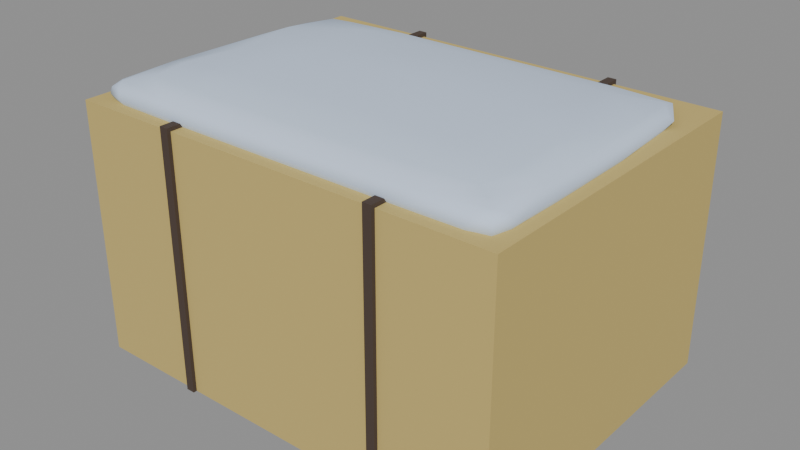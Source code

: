 # Source: hay_bale.blend  (saved by Blender 5.0.119; exported with 4.5.12 LTS)
import bpy
from mathutils import Matrix  # noqa: F401  (used for matrix-valued properties, if any)

bpy.ops.wm.read_factory_settings(use_empty=True)
scene = bpy.context.scene
scene.name = 'Scene'

# ---- materials (node trees are filled in below, after node groups)
mat_palette_vcol = bpy.data.materials.new('palette_vcol')
mat_palette_vcol.diffuse_color = (1.0, 1.0, 1.0, 1.0)
mat_palette_vcol.roughness = 0.9

# ---- material node trees
mat_palette_vcol.use_nodes = True; mat_palette_vcol.node_tree.nodes.clear()
_N = mat_palette_vcol.node_tree.nodes; _L = mat_palette_vcol.node_tree.links
n0 = _N.new('ShaderNodeBsdfPrincipled'); n0.name = 'Principled BSDF'; n0.location = (-200, 100)
n0.inputs[2].default_value = 0.9
n0.inputs[27].default_value = (0.0, 0.0, 0.0, 1.0)
n1 = _N.new('ShaderNodeOutputMaterial'); n1.name = 'Material Output'; n1.location = (200, 100)
n2 = _N.new('ShaderNodeVertexColor'); n2.name = 'Color Attribute'; n2.location = (-500, 100)
n2.layer_name = 'Col'
_L.new(n0.outputs[0], n1.inputs[0])
_L.new(n2.outputs[0], n0.inputs[0])
n1.is_active_output = True

# ---- meshes
me_prop = bpy.data.meshes.new('Prop')
me_prop.from_pydata([(-0.6, -0.45, 0.0), (0.6, -0.45, 0.0), (-0.6, 0.45, 0.0), (0.6, 0.45, 0.0), (-0.6, -0.45, 0.7), (0.6, -0.45, 0.7), (-0.6, 0.45, 0.7), (0.6, 0.45, 0.7), (-0.312, -0.46, 0.0), (-0.288, -0.46, 0.0), (-0.312, 0.46, 0.0), (-0.288, 0.46, 0.0), (-0.312, -0.46, 0.71), (-0.288, -0.46, 0.71), (-0.312, 0.46, 0.71), (-0.288, 0.46, 0.71), (0.288, -0.46, 0.0), (0.312, -0.46, 0.0), (0.288, 0.46, 0.0), (0.312, 0.46, 0.0), (0.288, -0.46, 0.71), (0.312, -0.46, 0.71), (0.288, 0.46, 0.71), (0.312, 0.46, 0.71), (-0.5533, -0.4033, 0.7314), (-0.3736, -0.406, 0.7436), (0.3736, -0.406, 0.7436), (0.5533, -0.4033, 0.7314), (-0.5545, -0.2161, 0.7445), (-0.3222, -0.2181, 0.7666), (0.3222, -0.2181, 0.7666), (0.5545, -0.2161, 0.7445), (-0.5533, 0.2656, 0.7314), (-0.3736, 0.282, 0.7436), (0.3736, 0.282, 0.7436), (0.5533, 0.2656, 0.7314), (-0.55, -0.4, 0.6971), (-0.3267, -0.41, 0.6914), (0.3267, -0.41, 0.6914), (0.55, -0.4, 0.6971), (-0.56, -0.2067, 0.6914), (0.56, -0.2067, 0.6914), (-0.55, 0.245, 0.6971), (0.55, 0.245, 0.6971), (-0.5629, -0.3639, 0.7369), (-0.5136, -0.4129, 0.7368), (-0.5085, -0.3597, 0.7505), (-0.3265, -0.3501, 0.7608), (-0.4887, -0.233, 0.7597), (-0.5583, -0.3533, 0.6924), (-0.4995, -0.4083, 0.6924), (3.26e-09, -0.4093, 0.7426), (0.3265, -0.3501, 0.7608), (-3.725e-09, -0.2095, 0.7688), (4.424e-09, -0.41, 0.6914), (0.5085, -0.3597, 0.7505), (0.5136, -0.4129, 0.7368), (0.5629, -0.3639, 0.7369), (0.4887, -0.233, 0.7597), (0.5583, -0.3533, 0.6924), (0.4995, -0.4083, 0.6924), (-0.5085, 0.05491, 0.7505), (-0.3265, 0.01972, 0.7608), (-0.5629, 0.0855, 0.7369), (-0.5136, 0.3247, 0.7368), (-0.5583, 0.04951, 0.6924), (0.3265, 0.01972, 0.7608), (-5.122e-09, 0.3025, 0.7426), (0.5085, 0.05491, 0.7505), (0.5629, 0.0855, 0.7369), (0.5136, 0.3247, 0.7368), (0.5583, 0.04951, 0.6924), (-0.5571, -0.4071, 0.7142), (-0.3316, -0.4249, 0.715), (0.3316, -0.4249, 0.715), (0.5571, -0.4071, 0.7142), (0.5751, -0.2079, 0.7149), (0.5571, 0.2888, 0.7142), (0.3316, 0.3988, 0.715), (-0.3316, 0.3988, 0.715), (-0.5571, 0.2888, 0.7142), (-0.5751, -0.2079, 0.7149), (-0.5351, -0.3849, 0.7452), (-0.4735, -0.3344, 0.7581), (-9.313e-10, -0.3537, 0.7618), (0.5351, -0.3849, 0.7452), (0.4735, -0.3344, 0.7581), (-0.4735, -0.05871, 0.7581), (-0.5351, 0.1701, 0.7452), (-3.725e-09, 0.04967, 0.7618), (0.4735, -0.05871, 0.7581), (0.5351, 0.1701, 0.7452), (-0.502, -0.4233, 0.7144), (-4.657e-10, -0.4249, 0.715), (0.502, -0.4233, 0.7144), (0.5733, -0.355, 0.7144), (0.5733, 0.05683, 0.7144), (0.502, 0.3884, 0.7144), (4.657e-10, 0.3986, 0.715), (-0.502, 0.3884, 0.7144), (-0.5733, 0.05683, 0.7144), (-0.5733, -0.355, 0.7144)], [], [(0, 2, 3, 1), (4, 5, 7, 6), (0, 1, 5, 4), (2, 6, 7, 3), (0, 4, 6, 2), (1, 3, 7, 5), (8, 10, 11, 9), (12, 13, 15, 14), (8, 9, 13, 12), (10, 14, 15, 11), (8, 12, 14, 10), (9, 11, 15, 13), (16, 18, 19, 17), (20, 21, 23, 22), (16, 17, 21, 20), (18, 22, 23, 19), (16, 20, 22, 18), (17, 19, 23, 21), (24, 45, 82, 44), (25, 46, 82, 45), (28, 44, 82, 46), (25, 47, 83, 46), (29, 48, 83, 47), (28, 46, 83, 48), (25, 51, 84, 47), (51, 26, 52, 84), (84, 52, 30, 53), (47, 84, 53, 29), (26, 56, 85, 55), (27, 57, 85, 56), (31, 55, 85, 57), (26, 55, 86, 52), (31, 58, 86, 55), (30, 52, 86, 58), (28, 48, 87, 61), (29, 62, 87, 48), (33, 61, 87, 62), (28, 61, 88, 63), (33, 64, 88, 61), (32, 63, 88, 64), (29, 53, 89, 62), (53, 30, 66, 89), (89, 66, 34, 67), (62, 89, 67, 33), (30, 58, 90, 66), (31, 68, 90, 58), (34, 66, 90, 68), (31, 69, 91, 68), (35, 70, 91, 69), (34, 68, 91, 70), (36, 50, 92, 72), (50, 37, 73, 92), (92, 73, 25, 45), (72, 92, 45, 24), (37, 54, 93, 73), (54, 38, 74, 93), (93, 74, 26, 51), (73, 93, 51, 25), (38, 60, 94, 74), (60, 39, 75, 94), (94, 75, 27, 56), (74, 94, 56, 26), (39, 59, 95, 75), (59, 41, 76, 95), (95, 76, 31, 57), (75, 95, 57, 27), (41, 71, 96, 76), (71, 43, 77, 96), (96, 77, 35, 69), (76, 96, 69, 31), (97, 78, 34, 70), (77, 97, 70, 35), (98, 79, 33, 67), (78, 98, 67, 34), (99, 80, 32, 64), (79, 99, 64, 33), (42, 65, 100, 80), (65, 40, 81, 100), (100, 81, 28, 63), (80, 100, 63, 32), (40, 49, 101, 81), (49, 36, 72, 101), (101, 72, 24, 44), (81, 101, 44, 28)])
me_prop.polygons.foreach_set('use_smooth', [0, 0, 0, 0, 0, 0, 0, 0, 0, 0, 0, 0, 0, 0, 0, 0, 0, 0, 1, 1, 1, 1, 1, 1, 1, 1, 1, 1, 1, 1, 1, 1, 1, 1, 1, 1, 1, 1, 1, 1, 1, 1, 1, 1, 1, 1, 1, 1, 1, 1, 1, 1, 1, 1, 1, 1, 1, 1, 1, 1, 1, 1, 1, 1, 1, 1, 1, 1, 1, 1, 1, 1, 1, 1, 1, 1, 1, 1, 1, 1, 1, 1, 1, 1])
_ca = me_prop.color_attributes.new('Col', 'FLOAT_COLOR', 'CORNER')
_ca.data.foreach_set('color', [0.5863, 0.449, 0.1471, 1.0, 0.5863, 0.449, 0.1471, 1.0, 0.5863, 0.449, 0.1471, 1.0, 0.5863, 0.449, 0.1471, 1.0, 0.5863, 0.449, 0.1471, 0.8542, 0.5863, 0.449, 0.1471, 0.8333, 0.5863, 0.449, 0.1471, 0.9792, 0.5863, 0.449, 0.1471, 1.0, 0.5863, 0.449, 0.1471, 0.5625, 0.5863, 0.449, 0.1471, 0.5625, 0.5863, 0.449, 0.1471, 1.0, 0.5863, 0.449, 0.1471, 1.0, 0.5863, 0.449, 0.1471, 0.5, 0.5863, 0.449, 0.1471, 1.0, 0.5863, 0.449, 0.1471, 1.0, 0.5863, 0.449, 0.1471, 0.5208, 0.5863, 0.449, 0.1471, 0.5417, 0.5863, 0.449, 0.1471, 1.0, 0.5863, 0.449, 0.1471, 1.0, 0.5863, 0.449, 0.1471, 0.5833, 0.5863, 0.449, 0.1471, 0.5625, 0.5863, 0.449, 0.1471, 0.5625, 0.5863, 0.449, 0.1471, 1.0, 0.5863, 0.449, 0.1471, 1.0, 0.06863, 0.0451, 0.03333, 1.0, 0.06863, 0.0451, 0.03333, 1.0, 0.06863, 0.0451, 0.03333, 1.0, 0.06863, 0.0451, 0.03333, 1.0, 0.06863, 0.0451, 0.03333, 0.0, 0.06863, 0.0451, 0.03333, 0.0, 0.06863, 0.0451, 0.03333, 0.9792, 0.06863, 0.0451, 0.03333, 0.9792, 0.06863, 0.0451, 0.03333, 0.5833, 0.06863, 0.0451, 0.03333, 0.5625, 0.06863, 0.0451, 0.03333, 1.0, 0.06863, 0.0451, 0.03333, 1.0, 0.06863, 0.0451, 0.03333, 0.6042, 0.06863, 0.0451, 0.03333, 1.0, 0.06863, 0.0451, 0.03333, 1.0, 0.06863, 0.0451, 0.03333, 0.625, 0.06863, 0.0451, 0.03333, 0.1875, 0.06863, 0.0451, 0.03333, 0.1875, 0.06863, 0.0451, 0.03333, 0.1875, 0.06863, 0.0451, 0.03333, 0.1875, 0.06863, 0.0451, 0.03333, 0.2917, 0.06863, 0.0451, 0.03333, 0.3125, 0.06863, 0.0451, 0.03333, 0.2917, 0.06863, 0.0451, 0.03333, 0.2708, 0.06863, 0.0451, 0.03333, 1.0, 0.06863, 0.0451, 0.03333, 1.0, 0.06863, 0.0451, 0.03333, 1.0, 0.06863, 0.0451, 0.03333, 1.0, 0.06863, 0.0451, 0.03333, 0.02083, 0.06863, 0.0451, 0.03333, 0.0, 0.06863, 0.0451, 0.03333, 0.9792, 0.06863, 0.0451, 0.03333, 0.9792, 0.06863, 0.0451, 0.03333, 0.625, 0.06863, 0.0451, 0.03333, 0.6042, 0.06863, 0.0451, 0.03333, 1.0, 0.06863, 0.0451, 0.03333, 1.0, 0.06863, 0.0451, 0.03333, 0.5625, 0.06863, 0.0451, 0.03333, 1.0, 0.06863, 0.0451, 0.03333, 1.0, 0.06863, 0.0451, 0.03333, 0.5625, 0.06863, 0.0451, 0.03333, 0.3125, 0.06863, 0.0451, 0.03333, 0.2708, 0.06863, 0.0451, 0.03333, 0.3333, 0.06863, 0.0451, 0.03333, 0.2917, 0.06863, 0.0451, 0.03333, 0.2083, 0.06863, 0.0451, 0.03333, 0.1667, 0.06863, 0.0451, 0.03333, 0.1875, 0.06863, 0.0451, 0.03333, 0.1875, 0.6137, 0.7314, 0.9157, 0.9792, 0.6137, 0.7314, 0.9157, 1.0, 0.6137, 0.7314, 0.9157, 1.0, 0.6137, 0.7314, 0.9157, 1.0, 0.6137, 0.7314, 0.9157, 1.0, 0.6137, 0.7314, 0.9157, 1.0, 0.6137, 0.7314, 0.9157, 1.0, 0.6137, 0.7314, 0.9157, 1.0, 0.6137, 0.7314, 0.9157, 1.0, 0.6137, 0.7314, 0.9157, 1.0, 0.6137, 0.7314, 0.9157, 1.0, 0.6137, 0.7314, 0.9157, 1.0, 0.6137, 0.7314, 0.9157, 1.0, 0.6137, 0.7314, 0.9157, 1.0, 0.6137, 0.7314, 0.9157, 1.0, 0.6137, 0.7314, 0.9157, 1.0, 0.6137, 0.7314, 0.9157, 1.0, 0.6137, 0.7314, 0.9157, 1.0, 0.6137, 0.7314, 0.9157, 1.0, 0.6137, 0.7314, 0.9157, 1.0, 0.6137, 0.7314, 0.9157, 1.0, 0.6137, 0.7314, 0.9157, 1.0, 0.6137, 0.7314, 0.9157, 1.0, 0.6137, 0.7314, 0.9157, 1.0, 0.6137, 0.7314, 0.9157, 1.0, 0.6137, 0.7314, 0.9157, 1.0, 0.6137, 0.7314, 0.9157, 1.0, 0.6137, 0.7314, 0.9157, 1.0, 0.6137, 0.7314, 0.9157, 1.0, 0.6137, 0.7314, 0.9157, 1.0, 0.6137, 0.7314, 0.9157, 1.0, 0.6137, 0.7314, 0.9157, 1.0, 0.6137, 0.7314, 0.9157, 1.0, 0.6137, 0.7314, 0.9157, 1.0, 0.6137, 0.7314, 0.9157, 1.0, 0.6137, 0.7314, 0.9157, 1.0, 0.6137, 0.7314, 0.9157, 1.0, 0.6137, 0.7314, 0.9157, 1.0, 0.6137, 0.7314, 0.9157, 1.0, 0.6137, 0.7314, 0.9157, 1.0, 0.6137, 0.7314, 0.9157, 1.0, 0.6137, 0.7314, 0.9157, 1.0, 0.6137, 0.7314, 0.9157, 1.0, 0.6137, 0.7314, 0.9157, 1.0, 0.6137, 0.7314, 0.9157, 0.9792, 0.6137, 0.7314, 0.9157, 1.0, 0.6137, 0.7314, 0.9157, 1.0, 0.6137, 0.7314, 0.9157, 1.0, 0.6137, 0.7314, 0.9157, 1.0, 0.6137, 0.7314, 0.9157, 1.0, 0.6137, 0.7314, 0.9157, 1.0, 0.6137, 0.7314, 0.9157, 1.0, 0.6137, 0.7314, 0.9157, 1.0, 0.6137, 0.7314, 0.9157, 1.0, 0.6137, 0.7314, 0.9157, 1.0, 0.6137, 0.7314, 0.9157, 1.0, 0.6137, 0.7314, 0.9157, 1.0, 0.6137, 0.7314, 0.9157, 1.0, 0.6137, 0.7314, 0.9157, 1.0, 0.6137, 0.7314, 0.9157, 1.0, 0.6137, 0.7314, 0.9157, 1.0, 0.6137, 0.7314, 0.9157, 1.0, 0.6137, 0.7314, 0.9157, 1.0, 0.6137, 0.7314, 0.9157, 1.0, 0.6137, 0.7314, 0.9157, 1.0, 0.6137, 0.7314, 0.9157, 1.0, 0.6137, 0.7314, 0.9157, 1.0, 0.6137, 0.7314, 0.9157, 1.0, 0.6137, 0.7314, 0.9157, 1.0, 0.6137, 0.7314, 0.9157, 1.0, 0.6137, 0.7314, 0.9157, 1.0, 0.6137, 0.7314, 0.9157, 1.0, 0.6137, 0.7314, 0.9157, 1.0, 0.6137, 0.7314, 0.9157, 1.0, 0.6137, 0.7314, 0.9157, 1.0, 0.6137, 0.7314, 0.9157, 1.0, 0.6137, 0.7314, 0.9157, 1.0, 0.6137, 0.7314, 0.9157, 1.0, 0.6137, 0.7314, 0.9157, 1.0, 0.6137, 0.7314, 0.9157, 1.0, 0.6137, 0.7314, 0.9157, 1.0, 0.6137, 0.7314, 0.9157, 1.0, 0.6137, 0.7314, 0.9157, 1.0, 0.6137, 0.7314, 0.9157, 1.0, 0.6137, 0.7314, 0.9157, 0.9792, 0.6137, 0.7314, 0.9157, 1.0, 0.6137, 0.7314, 0.9157, 1.0, 0.6137, 0.7314, 0.9157, 1.0, 0.6137, 0.7314, 0.9157, 1.0, 0.6137, 0.7314, 0.9157, 1.0, 0.6137, 0.7314, 0.9157, 1.0, 0.6137, 0.7314, 0.9157, 1.0, 0.6137, 0.7314, 0.9157, 1.0, 0.6137, 0.7314, 0.9157, 1.0, 0.6137, 0.7314, 0.9157, 1.0, 0.6137, 0.7314, 0.9157, 1.0, 0.6137, 0.7314, 0.9157, 1.0, 0.6137, 0.7314, 0.9157, 1.0, 0.6137, 0.7314, 0.9157, 1.0, 0.6137, 0.7314, 0.9157, 1.0, 0.6137, 0.7314, 0.9157, 1.0, 0.6137, 0.7314, 0.9157, 1.0, 0.6137, 0.7314, 0.9157, 1.0, 0.6137, 0.7314, 0.9157, 1.0, 0.6137, 0.7314, 0.9157, 1.0, 0.6137, 0.7314, 0.9157, 1.0, 0.6137, 0.7314, 0.9157, 1.0, 0.6137, 0.7314, 0.9157, 1.0, 0.6137, 0.7314, 0.9157, 1.0, 0.6137, 0.7314, 0.9157, 1.0, 0.6137, 0.7314, 0.9157, 1.0, 0.6137, 0.7314, 0.9157, 1.0, 0.6137, 0.7314, 0.9157, 1.0, 0.6137, 0.7314, 0.9157, 1.0, 0.6137, 0.7314, 0.9157, 1.0, 0.6137, 0.7314, 0.9157, 1.0, 0.6137, 0.7314, 0.9157, 1.0, 0.6137, 0.7314, 0.9157, 1.0, 0.6137, 0.7314, 0.9157, 1.0, 0.6137, 0.7314, 0.9157, 1.0, 0.6137, 0.7314, 0.9157, 1.0, 0.6137, 0.7314, 0.9157, 1.0, 0.6137, 0.7314, 0.9157, 1.0, 0.6137, 0.7314, 0.9157, 1.0, 0.6137, 0.7314, 0.9157, 1.0, 0.6137, 0.7314, 0.9157, 1.0, 0.6137, 0.7314, 0.9157, 1.0, 0.6137, 0.7314, 0.9157, 1.0, 0.6137, 0.7314, 0.9157, 0.0625, 0.6137, 0.7314, 0.9157, 0.0625, 0.6137, 0.7314, 0.9157, 0.7292, 0.6137, 0.7314, 0.9157, 0.625, 0.6137, 0.7314, 0.9157, 0.0625, 0.6137, 0.7314, 0.9157, 0.0625, 0.6137, 0.7314, 0.9157, 0.7292, 0.6137, 0.7314, 0.9157, 0.7292, 0.6137, 0.7314, 0.9157, 0.7292, 0.6137, 0.7314, 0.9157, 0.7292, 0.6137, 0.7314, 0.9157, 1.0, 0.6137, 0.7314, 0.9157, 1.0, 0.6137, 0.7314, 0.9157, 0.625, 0.6137, 0.7314, 0.9157, 0.7292, 0.6137, 0.7314, 0.9157, 1.0, 0.6137, 0.7314, 0.9157, 0.9792, 0.6137, 0.7314, 0.9157, 0.0625, 0.6137, 0.7314, 0.9157, 0.125, 0.6137, 0.7314, 0.9157, 0.7917, 0.6137, 0.7314, 0.9157, 0.7292, 0.6137, 0.7314, 0.9157, 0.125, 0.6137, 0.7314, 0.9157, 0.04167, 0.6137, 0.7314, 0.9157, 0.7083, 0.6137, 0.7314, 0.9157, 0.7917, 0.6137, 0.7314, 0.9157, 0.7917, 0.6137, 0.7314, 0.9157, 0.7083, 0.6137, 0.7314, 0.9157, 1.0, 0.6137, 0.7314, 0.9157, 1.0, 0.6137, 0.7314, 0.9157, 0.7292, 0.6137, 0.7314, 0.9157, 0.7917, 0.6137, 0.7314, 0.9157, 1.0, 0.6137, 0.7314, 0.9157, 1.0, 0.6137, 0.7314, 0.9157, 0.04167, 0.6137, 0.7314, 0.9157, 0.04167, 0.6137, 0.7314, 0.9157, 0.7292, 0.6137, 0.7314, 0.9157, 0.7083, 0.6137, 0.7314, 0.9157, 0.04167, 0.6137, 0.7314, 0.9157, 0.0625, 0.6137, 0.7314, 0.9157, 0.625, 0.6137, 0.7314, 0.9157, 0.7292, 0.6137, 0.7314, 0.9157, 0.7292, 0.6137, 0.7314, 0.9157, 0.625, 0.6137, 0.7314, 0.9157, 0.9792, 0.6137, 0.7314, 0.9157, 1.0, 0.6137, 0.7314, 0.9157, 0.7083, 0.6137, 0.7314, 0.9157, 0.7292, 0.6137, 0.7314, 0.9157, 1.0, 0.6137, 0.7314, 0.9157, 1.0, 0.6137, 0.7314, 0.9157, 0.0625, 0.6137, 0.7314, 0.9157, 0.0625, 0.6137, 0.7314, 0.9157, 0.7292, 0.6137, 0.7314, 0.9157, 0.625, 0.6137, 0.7314, 0.9157, 0.0625, 0.6137, 0.7314, 0.9157, 0.125, 0.6137, 0.7314, 0.9157, 0.7917, 0.6137, 0.7314, 0.9157, 0.7292, 0.6137, 0.7314, 0.9157, 0.7292, 0.6137, 0.7314, 0.9157, 0.7917, 0.6137, 0.7314, 0.9157, 1.0, 0.6137, 0.7314, 0.9157, 1.0, 0.6137, 0.7314, 0.9157, 0.625, 0.6137, 0.7314, 0.9157, 0.7292, 0.6137, 0.7314, 0.9157, 1.0, 0.6137, 0.7314, 0.9157, 0.9792, 0.6137, 0.7314, 0.9157, 0.1042, 0.6137, 0.7314, 0.9157, 0.125, 0.6137, 0.7314, 0.9157, 0.7292, 0.6137, 0.7314, 0.9157, 0.7917, 0.6137, 0.7314, 0.9157, 0.1458, 0.6137, 0.7314, 0.9157, 0.1042, 0.6137, 0.7314, 0.9157, 0.875, 0.6137, 0.7314, 0.9157, 0.7292, 0.6137, 0.7314, 0.9157, 0.7292, 0.6137, 0.7314, 0.9157, 0.875, 0.6137, 0.7314, 0.9157, 1.0, 0.6137, 0.7314, 0.9157, 1.0, 0.6137, 0.7314, 0.9157, 0.7917, 0.6137, 0.7314, 0.9157, 0.7292, 0.6137, 0.7314, 0.9157, 1.0, 0.6137, 0.7314, 0.9157, 1.0, 0.6137, 0.7314, 0.9157, 0.9792, 0.6137, 0.7314, 0.9157, 1.0, 0.6137, 0.7314, 0.9157, 1.0, 0.6137, 0.7314, 0.9157, 1.0, 0.6137, 0.7314, 0.9157, 0.875, 0.6137, 0.7314, 0.9157, 0.9792, 0.6137, 0.7314, 0.9157, 1.0, 0.6137, 0.7314, 0.9157, 1.0, 0.6137, 0.7314, 0.9157, 1.0, 0.6137, 0.7314, 0.9157, 1.0, 0.6137, 0.7314, 0.9157, 1.0, 0.6137, 0.7314, 0.9157, 1.0, 0.6137, 0.7314, 0.9157, 1.0, 0.6137, 0.7314, 0.9157, 1.0, 0.6137, 0.7314, 0.9157, 1.0, 0.6137, 0.7314, 0.9157, 1.0, 0.6137, 0.7314, 0.9157, 1.0, 0.6137, 0.7314, 0.9157, 0.875, 0.6137, 0.7314, 0.9157, 0.9792, 0.6137, 0.7314, 0.9157, 1.0, 0.6137, 0.7314, 0.9157, 1.0, 0.6137, 0.7314, 0.9157, 1.0, 0.6137, 0.7314, 0.9157, 1.0, 0.6137, 0.7314, 0.9157, 1.0, 0.6137, 0.7314, 0.9157, 0.125, 0.6137, 0.7314, 0.9157, 0.125, 0.6137, 0.7314, 0.9157, 0.7292, 0.6137, 0.7314, 0.9157, 0.875, 0.6137, 0.7314, 0.9157, 0.1042, 0.6137, 0.7314, 0.9157, 0.125, 0.6137, 0.7314, 0.9157, 0.7917, 0.6137, 0.7314, 0.9157, 0.7292, 0.6137, 0.7314, 0.9157, 0.7292, 0.6137, 0.7314, 0.9157, 0.7917, 0.6137, 0.7314, 0.9157, 1.0, 0.6137, 0.7314, 0.9157, 1.0, 0.6137, 0.7314, 0.9157, 0.875, 0.6137, 0.7314, 0.9157, 0.7292, 0.6137, 0.7314, 0.9157, 1.0, 0.6137, 0.7314, 0.9157, 0.9792, 0.6137, 0.7314, 0.9157, 0.1042, 0.6137, 0.7314, 0.9157, 0.0625, 0.6137, 0.7314, 0.9157, 0.7292, 0.6137, 0.7314, 0.9157, 0.7917, 0.6137, 0.7314, 0.9157, 0.0625, 0.6137, 0.7314, 0.9157, 0.0625, 0.6137, 0.7314, 0.9157, 0.625, 0.6137, 0.7314, 0.9157, 0.7292, 0.6137, 0.7314, 0.9157, 0.7292, 0.6137, 0.7314, 0.9157, 0.625, 0.6137, 0.7314, 0.9157, 0.9792, 0.6137, 0.7314, 0.9157, 1.0, 0.6137, 0.7314, 0.9157, 0.7917, 0.6137, 0.7314, 0.9157, 0.7292, 0.6137, 0.7314, 0.9157, 1.0, 0.6137, 0.7314, 0.9157, 1.0])
me_prop.materials.append(mat_palette_vcol)
me_prop.update()
me_prop.normals_split_custom_set([tuple(v) for v in zip(*[iter([0.0, 0.0, -1.0, 0.0, 0.0, -1.0, 0.0, 0.0, -1.0, 0.0, 0.0, -1.0, 0.0, 0.0, 1.0, 0.0, 0.0, 1.0, 0.0, 0.0, 1.0, 0.0, 0.0, 1.0, 0.0, -1.0, 0.0, 0.0, -1.0, 0.0, 0.0, -1.0, 0.0, 0.0, -1.0, 0.0, 0.0, 1.0, 0.0, 0.0, 1.0, 0.0, 0.0, 1.0, 0.0, 0.0, 1.0, 0.0, -1.0, 0.0, 0.0, -1.0, 0.0, 0.0, -1.0, 0.0, 0.0, -1.0, 0.0, 0.0, 1.0, 0.0, 0.0, 1.0, 0.0, 0.0, 1.0, 0.0, 0.0, 1.0, 0.0, 0.0, 0.0, 0.0, -1.0, 0.0, 0.0, -1.0, 0.0, 0.0, -1.0, 0.0, 0.0, -1.0, 0.0, 0.0, 1.0, 0.0, 0.0, 1.0, 0.0, 0.0, 1.0, 0.0, 0.0, 1.0, 0.0, -1.0, 0.0, 0.0, -1.0, 0.0, 0.0, -1.0, 0.0, 0.0, -1.0, 0.0, 0.0, 1.0, 0.0, 0.0, 1.0, 0.0, 0.0, 1.0, 0.0, 0.0, 1.0, 0.0, -1.0, 0.0, 0.0, -1.0, 0.0, 0.0, -1.0, 0.0, 0.0, -1.0, 0.0, 0.0, 1.0, 0.0, 0.0, 1.0, 0.0, 0.0, 1.0, 0.0, 0.0, 1.0, 0.0, 0.0, 0.0, 0.0, -1.0, 0.0, 0.0, -1.0, 0.0, 0.0, -1.0, 0.0, 0.0, -1.0, 0.0, 0.0, 1.0, 0.0, 0.0, 1.0, 0.0, 0.0, 1.0, 0.0, 0.0, 1.0, 0.0, -1.0, 0.0, 0.0, -1.0, 0.0, 0.0, -1.0, 0.0, 0.0, -1.0, 0.0, 0.0, 1.0, 0.0, 0.0, 1.0, 0.0, 0.0, 1.0, 0.0, 0.0, 1.0, 0.0, -1.0, 0.0, 0.0, -1.0, 0.0, 0.0, -1.0, 0.0, 0.0, -1.0, 0.0, 0.0, 1.0, 0.0, 0.0, 1.0, 0.0, 0.0, 1.0, 0.0, 0.0, 1.0, 0.0, 0.0, -0.5771, -0.5841, 0.5708, -0.1531, -0.6752, 0.7215, -0.2226, -0.2241, 0.9488, -0.6656, -0.1515, 0.7307, -0.01488, -0.6032, 0.7974, -0.1362, -0.1361, 0.9813, -0.2226, -0.2241, 0.9488, -0.1531, -0.6752, 0.7215, -0.5723, -0.001745, 0.8201, -0.6656, -0.1515, 0.7307, -0.2226, -0.2241, 0.9488, -0.1362, -0.1361, 0.9813, -0.01488, -0.6032, 0.7974, -0.01614, -0.1709, 0.9852, -0.09647, -0.1194, 0.9882, -0.1362, -0.1361, 0.9813, -0.01929, -0.008287, 0.9998, -0.1284, -0.01131, 0.9917, -0.09647, -0.1194, 0.9882, -0.01614, -0.1709, 0.9852, -0.5723, -0.001745, 0.8201, -0.1362, -0.1361, 0.9813, -0.09647, -0.1194, 0.9882, -0.1284, -0.01131, 0.9917, -0.01488, -0.6032, 0.7974, -2.372e-10, -0.6212, 0.7836, -1.9e-08, -0.18, 0.9837, -0.01614, -0.1709, 0.9852, -2.372e-10, -0.6212, 0.7836, 0.01488, -0.6032, 0.7974, 0.01614, -0.1709, 0.9852, -1.9e-08, -0.18, 0.9837, -1.9e-08, -0.18, 0.9837, 0.01614, -0.1709, 0.9852, 0.01929, -0.008287, 0.9998, 8.752e-08, -0.009638, 1.0, -0.01614, -0.1709, 0.9852, -1.9e-08, -0.18, 0.9837, 8.752e-08, -0.009638, 1.0, -0.01929, -0.008287, 0.9998, 0.01488, -0.6032, 0.7974, 0.1531, -0.6752, 0.7215, 0.2226, -0.2241, 0.9488, 0.1362, -0.1361, 0.9813, 0.5771, -0.5841, 0.5708, 0.6656, -0.1515, 0.7307, 0.2226, -0.2241, 0.9488, 0.1531, -0.6752, 0.7215, 0.5723, -0.001745, 0.8201, 0.1362, -0.1361, 0.9813, 0.2226, -0.2241, 0.9488, 0.6656, -0.1515, 0.7307, 0.01488, -0.6032, 0.7974, 0.1362, -0.1361, 0.9813, 0.09647, -0.1194, 0.9882, 0.01614, -0.1709, 0.9852, 0.5723, -0.001745, 0.8201, 0.1284, -0.01131, 0.9917, 0.09647, -0.1194, 0.9882, 0.1362, -0.1361, 0.9813, 0.01929, -0.008287, 0.9998, 0.01614, -0.1709, 0.9852, 0.09647, -0.1194, 0.9882, 0.1284, -0.01131, 0.9917, -0.5723, -0.001745, 0.8201, -0.1284, -0.01131, 0.9917, -0.1098, 0.02648, 0.9936, -0.1391, 0.03248, 0.9897, -0.01929, -0.008287, 0.9998, -0.02296, 0.04516, 0.9987, -0.1098, 0.02648, 0.9936, -0.1284, -0.01131, 0.9917, -0.01152, 0.1515, 0.9884, -0.1391, 0.03248, 0.9897, -0.1098, 0.02648, 0.9936, -0.02296, 0.04516, 0.9987, -0.5723, -0.001745, 0.8201, -0.1391, 0.03248, 0.9897, -0.1938, 0.05692, 0.9794, -0.6641, 0.03616, 0.7468, -0.01152, 0.1515, 0.9884, -0.323, 0.2613, 0.9096, -0.1938, 0.05692, 0.9794, -0.1391, 0.03248, 0.9897, -0.6994, 0.1264, 0.7035, -0.6641, 0.03616, 0.7468, -0.1938, 0.05692, 0.9794, -0.323, 0.2613, 0.9096, -0.01929, -0.008287, 0.9998, 8.752e-08, -0.009638, 1.0, 1.004e-07, 0.04909, 0.9988, -0.02296, 0.04516, 0.9987, 8.752e-08, -0.009638, 1.0, 0.01929, -0.008287, 0.9998, 0.02296, 0.04516, 0.9987, 1.004e-07, 0.04909, 0.9988, 1.004e-07, 0.04909, 0.9988, 0.02296, 0.04516, 0.9987, 0.01152, 0.1515, 0.9884, -4.022e-09, 0.1673, 0.9859, -0.02296, 0.04516, 0.9987, 1.004e-07, 0.04909, 0.9988, -4.022e-09, 0.1673, 0.9859, -0.01152, 0.1515, 0.9884, 0.01929, -0.008287, 0.9998, 0.1284, -0.01131, 0.9917, 0.1098, 0.02648, 0.9936, 0.02296, 0.04516, 0.9987, 0.5723, -0.001745, 0.8201, 0.1391, 0.03248, 0.9897, 0.1098, 0.02648, 0.9936, 0.1284, -0.01131, 0.9917, 0.01152, 0.1515, 0.9884, 0.02296, 0.04516, 0.9987, 0.1098, 0.02648, 0.9936, 0.1391, 0.03248, 0.9897, 0.5723, -0.001745, 0.8201, 0.6641, 0.03616, 0.7468, 0.1938, 0.05692, 0.9794, 0.1391, 0.03248, 0.9897, 0.6994, 0.1264, 0.7035, 0.323, 0.2613, 0.9096, 0.1938, 0.05692, 0.9794, 0.6641, 0.03616, 0.7468, 0.01152, 0.1515, 0.9884, 0.1391, 0.03248, 0.9897, 0.1938, 0.05692, 0.9794, 0.323, 0.2613, 0.9096, -0.5751, -0.5839, -0.5729, -0.1067, -0.8361, -0.5381, -0.1157, -0.9916, -0.05847, -0.6969, -0.7054, -0.129, -0.1067, -0.8361, -0.5381, -0.003933, -0.8406, -0.5416, -0.004045, -0.9999, -0.01532, -0.1157, -0.9916, -0.05847, -0.1157, -0.9916, -0.05847, -0.004045, -0.9999, -0.01532, -0.01488, -0.6032, 0.7974, -0.1531, -0.6752, 0.7215, -0.6969, -0.7054, -0.129, -0.1157, -0.9916, -0.05847, -0.1531, -0.6752, 0.7215, -0.5771, -0.5841, 0.5708, -0.003933, -0.8406, -0.5416, -1.014e-07, -0.8448, -0.5351, -5.987e-08, -1.0, -0.008206, -0.004045, -0.9999, -0.01532, -1.014e-07, -0.8448, -0.5351, 0.003933, -0.8406, -0.5416, 0.004046, -0.9999, -0.01532, -5.987e-08, -1.0, -0.008206, -5.987e-08, -1.0, -0.008206, 0.004046, -0.9999, -0.01532, 0.01488, -0.6032, 0.7974, -2.372e-10, -0.6212, 0.7836, -0.004045, -0.9999, -0.01532, -5.987e-08, -1.0, -0.008206, -2.372e-10, -0.6212, 0.7836, -0.01488, -0.6032, 0.7974, 0.003933, -0.8406, -0.5416, 0.1067, -0.8361, -0.5381, 0.1157, -0.9916, -0.05847, 0.004046, -0.9999, -0.01532, 0.1067, -0.8361, -0.5381, 0.5751, -0.5839, -0.5729, 0.6969, -0.7054, -0.129, 0.1157, -0.9916, -0.05847, 0.1157, -0.9916, -0.05847, 0.6969, -0.7054, -0.129, 0.5771, -0.5841, 0.5708, 0.1531, -0.6752, 0.7215, 0.004046, -0.9999, -0.01532, 0.1157, -0.9916, -0.05847, 0.1531, -0.6752, 0.7215, 0.01488, -0.6032, 0.7974, 0.5751, -0.5839, -0.5729, 0.835, -0.1163, -0.5378, 0.9906, -0.1252, -0.05499, 0.6969, -0.7054, -0.129, 0.835, -0.1163, -0.5378, 0.8343, -0.002153, -0.5513, 0.9997, -0.001159, -0.02272, 0.9906, -0.1252, -0.05499, 0.9906, -0.1252, -0.05499, 0.9997, -0.001159, -0.02272, 0.5723, -0.001745, 0.8201, 0.6656, -0.1515, 0.7307, 0.6969, -0.7054, -0.129, 0.9906, -0.1252, -0.05499, 0.6656, -0.1515, 0.7307, 0.5771, -0.5841, 0.5708, 0.8343, -0.002153, -0.5513, 0.8361, 0.02593, -0.5479, 0.9987, 0.02657, -0.04311, 0.9997, -0.001159, -0.02272, 0.8361, 0.02593, -0.5479, 0.8383, 0.05372, -0.5426, 0.8154, 0.2947, 0.4983, 0.9987, 0.02657, -0.04311, 0.9987, 0.02657, -0.04311, 0.8154, 0.2947, 0.4983, 0.6994, 0.1264, 0.7035, 0.6641, 0.03616, 0.7468, 0.9997, -0.001159, -0.02272, 0.9987, 0.02657, -0.04311, 0.6641, 0.03616, 0.7468, 0.5723, -0.001745, 0.8201, 0.1339, 0.3027, 0.9436, 0.001732, 0.2621, 0.965, 0.01152, 0.1515, 0.9884, 0.323, 0.2613, 0.9096, 0.8154, 0.2947, 0.4983, 0.1339, 0.3027, 0.9436, 0.323, 0.2613, 0.9096, 0.6994, 0.1264, 0.7035, -1.126e-08, 0.2567, 0.9665, -0.001732, 0.2621, 0.965, -0.01152, 0.1515, 0.9884, -4.022e-09, 0.1673, 0.9859, 0.001732, 0.2621, 0.965, -1.126e-08, 0.2567, 0.9665, -4.022e-09, 0.1673, 0.9859, 0.01152, 0.1515, 0.9884, -0.1339, 0.3027, 0.9436, -0.8154, 0.2947, 0.4983, -0.6994, 0.1264, 0.7035, -0.323, 0.2613, 0.9096, -0.001732, 0.2621, 0.965, -0.1339, 0.3027, 0.9436, -0.323, 0.2613, 0.9096, -0.01152, 0.1515, 0.9884, -0.8383, 0.05372, -0.5426, -0.8361, 0.02593, -0.5479, -0.9987, 0.02657, -0.04311, -0.8154, 0.2947, 0.4983, -0.8361, 0.02593, -0.5479, -0.8343, -0.002153, -0.5513, -0.9997, -0.001159, -0.02272, -0.9987, 0.02657, -0.04311, -0.9987, 0.02657, -0.04311, -0.9997, -0.001159, -0.02272, -0.5723, -0.001745, 0.8201, -0.6641, 0.03616, 0.7468, -0.8154, 0.2947, 0.4983, -0.9987, 0.02657, -0.04311, -0.6641, 0.03616, 0.7468, -0.6994, 0.1264, 0.7035, -0.8343, -0.002153, -0.5513, -0.835, -0.1163, -0.5378, -0.9906, -0.1252, -0.05499, -0.9997, -0.001159, -0.02272, -0.835, -0.1163, -0.5378, -0.5751, -0.5839, -0.5729, -0.6969, -0.7054, -0.129, -0.9906, -0.1252, -0.05499, -0.9906, -0.1252, -0.05499, -0.6969, -0.7054, -0.129, -0.5771, -0.5841, 0.5708, -0.6656, -0.1515, 0.7307, -0.9997, -0.001159, -0.02272, -0.9906, -0.1252, -0.05499, -0.6656, -0.1515, 0.7307, -0.5723, -0.001745, 0.8201])] * 3)])

# ---- objects
ob_prop = bpy.data.objects.new('Prop', me_prop)

# ---- transforms, parenting, visibility, modifiers, constraints
ob_prop.location = (0.0, 0.0, 0.0)

# ---- collection membership
scene.collection.objects.link(ob_prop)

# ---- scene / render settings (as saved in the file)
scene.frame_start = 1; scene.frame_end = 250; scene.frame_set(1)
scene.render.engine = 'BLENDER_EEVEE_NEXT'
scene.render.bake_bias = 0.0
scene.render.bake_samples = 0
scene.cycles.sampling_pattern = 'TABULATED_SOBOL'
scene.eevee.use_volume_custom_range = False
bpy.context.view_layer.update()

# ---- added for rendering (the .blend has no active camera and no usable light): camera, sun + grey world if the file has none
cam_auto = bpy.data.cameras.new('AutoCamera')
cam_auto.lens = 50.0
cam_auto.sensor_width = 36.0
cam_auto.clip_end = 1000.0
ob_auto_camera = bpy.data.objects.new('AutoCamera', cam_auto)
scene.collection.objects.link(ob_auto_camera)
ob_auto_camera.location = (1.56945, -1.88334, 1.63995)
ob_auto_camera.rotation_euler = (1.09748, -7.21219e-08, 0.694738)
scene.camera = ob_auto_camera
light_auto_sun = bpy.data.lights.new('AutoSun', 'SUN')
light_auto_sun.energy = 3.0
light_auto_sun.angle = 0.0523599
ob_auto_sun = bpy.data.objects.new('AutoSun', light_auto_sun)
scene.collection.objects.link(ob_auto_sun)
ob_auto_sun.rotation_euler = (0.872665, 0.174533, 0.523599)
if scene.world is None:
    world_auto = bpy.data.worlds.new('AutoWorld')
    world_auto.color = (0.3, 0.3, 0.3)
    scene.world = world_auto
bpy.context.view_layer.update()

